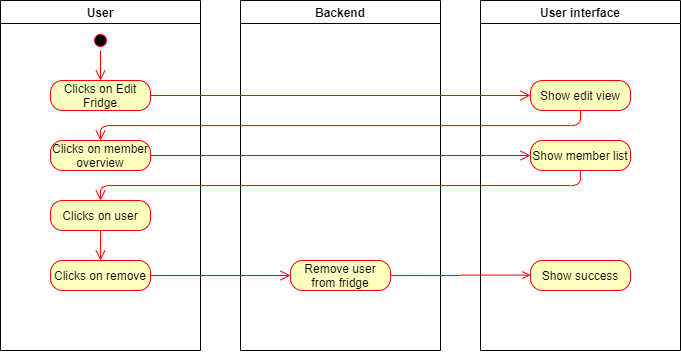

The diagram above was exported from draw.io. Its source (the exported page's mxGraphModel, read from the mxfile embedded in the PNG):
<mxGraphModel dx="1673" dy="876" grid="1" gridSize="10" guides="1" tooltips="1" connect="1" arrows="1" fold="1" page="1" pageScale="1" pageWidth="850" pageHeight="1100" math="0" shadow="0">
  <root>
    <mxCell id="0" />
    <mxCell id="1" parent="0" />
    <mxCell id="owKWawwo8M4LINfI_41p-1" value="User" style="swimlane;" vertex="1" parent="1">
      <mxGeometry x="40" y="20" width="200" height="350" as="geometry" />
    </mxCell>
    <mxCell id="owKWawwo8M4LINfI_41p-2" value="" style="ellipse;html=1;shape=startState;fillColor=#000000;strokeColor=#ff0000;" vertex="1" parent="owKWawwo8M4LINfI_41p-1">
      <mxGeometry x="90" y="30" width="20" height="20" as="geometry" />
    </mxCell>
    <mxCell id="owKWawwo8M4LINfI_41p-3" value="" style="edgeStyle=orthogonalEdgeStyle;html=1;verticalAlign=bottom;endArrow=open;endSize=8;strokeColor=#ff0000;" edge="1" parent="owKWawwo8M4LINfI_41p-1" source="owKWawwo8M4LINfI_41p-2">
      <mxGeometry relative="1" as="geometry">
        <mxPoint x="100" y="80" as="targetPoint" />
      </mxGeometry>
    </mxCell>
    <mxCell id="owKWawwo8M4LINfI_41p-4" value="Clicks on Edit Fridge" style="rounded=1;whiteSpace=wrap;html=1;arcSize=40;fontColor=#000000;fillColor=#ffffc0;strokeColor=#ff0000;" vertex="1" parent="owKWawwo8M4LINfI_41p-1">
      <mxGeometry x="50" y="80" width="100" height="30" as="geometry" />
    </mxCell>
    <mxCell id="owKWawwo8M4LINfI_41p-5" value="Clicks on member overview" style="rounded=1;whiteSpace=wrap;html=1;arcSize=40;fontColor=#000000;fillColor=#ffffc0;strokeColor=#ff0000;" vertex="1" parent="owKWawwo8M4LINfI_41p-1">
      <mxGeometry x="50" y="140" width="100" height="30" as="geometry" />
    </mxCell>
    <mxCell id="owKWawwo8M4LINfI_41p-25" value="Clicks on user" style="rounded=1;whiteSpace=wrap;html=1;arcSize=40;fontColor=#000000;fillColor=#ffffc0;strokeColor=#ff0000;" vertex="1" parent="owKWawwo8M4LINfI_41p-1">
      <mxGeometry x="50" y="200" width="100" height="30" as="geometry" />
    </mxCell>
    <mxCell id="owKWawwo8M4LINfI_41p-31" value="Clicks on remove" style="rounded=1;whiteSpace=wrap;html=1;arcSize=40;fontColor=#000000;fillColor=#ffffc0;strokeColor=#ff0000;" vertex="1" parent="owKWawwo8M4LINfI_41p-1">
      <mxGeometry x="50" y="260" width="100" height="30" as="geometry" />
    </mxCell>
    <mxCell id="owKWawwo8M4LINfI_41p-32" value="" style="edgeStyle=orthogonalEdgeStyle;html=1;verticalAlign=bottom;endArrow=open;endSize=8;strokeColor=#ff0000;exitX=0.5;exitY=1;exitDx=0;exitDy=0;entryX=0.5;entryY=0;entryDx=0;entryDy=0;" edge="1" parent="owKWawwo8M4LINfI_41p-1" source="owKWawwo8M4LINfI_41p-25" target="owKWawwo8M4LINfI_41p-31">
      <mxGeometry relative="1" as="geometry">
        <mxPoint x="-390" y="280" as="targetPoint" />
        <mxPoint x="90" y="250" as="sourcePoint" />
      </mxGeometry>
    </mxCell>
    <mxCell id="owKWawwo8M4LINfI_41p-6" value="Backend" style="swimlane;" vertex="1" parent="1">
      <mxGeometry x="280" y="20" width="200" height="350" as="geometry" />
    </mxCell>
    <mxCell id="owKWawwo8M4LINfI_41p-27" value="" style="edgeStyle=orthogonalEdgeStyle;html=1;verticalAlign=bottom;endArrow=open;endSize=8;strokeColor=#ff0000;exitX=0.5;exitY=1;exitDx=0;exitDy=0;" edge="1" parent="owKWawwo8M4LINfI_41p-6" source="owKWawwo8M4LINfI_41p-22">
      <mxGeometry relative="1" as="geometry">
        <mxPoint x="-140" y="200" as="targetPoint" />
        <mxPoint x="300" y="190" as="sourcePoint" />
      </mxGeometry>
    </mxCell>
    <mxCell id="owKWawwo8M4LINfI_41p-42" value="Remove user from fridge" style="rounded=1;whiteSpace=wrap;html=1;arcSize=40;fontColor=#000000;fillColor=#ffffc0;strokeColor=#ff0000;" vertex="1" parent="owKWawwo8M4LINfI_41p-6">
      <mxGeometry x="50" y="260" width="100" height="30" as="geometry" />
    </mxCell>
    <mxCell id="owKWawwo8M4LINfI_41p-10" value="User interface" style="swimlane;" vertex="1" parent="1">
      <mxGeometry x="520" y="20" width="200" height="350" as="geometry" />
    </mxCell>
    <mxCell id="owKWawwo8M4LINfI_41p-11" value="Show edit view" style="rounded=1;whiteSpace=wrap;html=1;arcSize=40;fontColor=#000000;fillColor=#ffffc0;strokeColor=#ff0000;" vertex="1" parent="owKWawwo8M4LINfI_41p-10">
      <mxGeometry x="50" y="80" width="100" height="30" as="geometry" />
    </mxCell>
    <mxCell id="owKWawwo8M4LINfI_41p-22" value="Show member list" style="rounded=1;whiteSpace=wrap;html=1;arcSize=40;fontColor=#000000;fillColor=#ffffc0;strokeColor=#ff0000;" vertex="1" parent="owKWawwo8M4LINfI_41p-10">
      <mxGeometry x="50" y="140" width="100" height="30" as="geometry" />
    </mxCell>
    <mxCell id="owKWawwo8M4LINfI_41p-44" value="Show success" style="rounded=1;whiteSpace=wrap;html=1;arcSize=40;fontColor=#000000;fillColor=#ffffc0;strokeColor=#ff0000;" vertex="1" parent="owKWawwo8M4LINfI_41p-10">
      <mxGeometry x="50" y="260" width="100" height="30" as="geometry" />
    </mxCell>
    <mxCell id="owKWawwo8M4LINfI_41p-17" value="" style="edgeStyle=orthogonalEdgeStyle;html=1;verticalAlign=bottom;endArrow=open;endSize=8;strokeColor=#ff0000;entryX=0;entryY=0.5;entryDx=0;entryDy=0;" edge="1" parent="1" source="owKWawwo8M4LINfI_41p-4" target="owKWawwo8M4LINfI_41p-11">
      <mxGeometry relative="1" as="geometry">
        <mxPoint x="140" y="190" as="targetPoint" />
      </mxGeometry>
    </mxCell>
    <mxCell id="owKWawwo8M4LINfI_41p-19" value="" style="edgeStyle=orthogonalEdgeStyle;html=1;verticalAlign=bottom;endArrow=open;endSize=8;strokeColor=#ff0000;entryX=0.5;entryY=0;entryDx=0;entryDy=0;exitX=0.5;exitY=1;exitDx=0;exitDy=0;" edge="1" parent="1" source="owKWawwo8M4LINfI_41p-11" target="owKWawwo8M4LINfI_41p-5">
      <mxGeometry relative="1" as="geometry">
        <mxPoint x="630" y="290" as="targetPoint" />
      </mxGeometry>
    </mxCell>
    <mxCell id="owKWawwo8M4LINfI_41p-24" value="" style="edgeStyle=orthogonalEdgeStyle;html=1;verticalAlign=bottom;endArrow=open;endSize=8;strokeColor=#ff0000;entryX=0;entryY=0.5;entryDx=0;entryDy=0;" edge="1" parent="1" source="owKWawwo8M4LINfI_41p-5" target="owKWawwo8M4LINfI_41p-22">
      <mxGeometry relative="1" as="geometry">
        <mxPoint x="-300" y="285" as="targetPoint" />
        <mxPoint x="180" y="240" as="sourcePoint" />
      </mxGeometry>
    </mxCell>
    <mxCell id="owKWawwo8M4LINfI_41p-34" value="" style="edgeStyle=orthogonalEdgeStyle;html=1;verticalAlign=bottom;endArrow=open;endSize=8;strokeColor=#ff0000;exitX=1;exitY=0.5;exitDx=0;exitDy=0;" edge="1" parent="1" source="owKWawwo8M4LINfI_41p-31">
      <mxGeometry relative="1" as="geometry">
        <mxPoint x="330" y="295" as="targetPoint" />
        <mxPoint x="150" y="260" as="sourcePoint" />
      </mxGeometry>
    </mxCell>
    <mxCell id="owKWawwo8M4LINfI_41p-43" style="edgeStyle=orthogonalEdgeStyle;rounded=0;orthogonalLoop=1;jettySize=auto;html=1;exitX=1;exitY=0.5;exitDx=0;exitDy=0;endArrow=open;endFill=0;strokeColor=#FF0000;" edge="1" parent="1" source="owKWawwo8M4LINfI_41p-42">
      <mxGeometry relative="1" as="geometry">
        <mxPoint x="570" y="294.58823529411757" as="targetPoint" />
      </mxGeometry>
    </mxCell>
  </root>
</mxGraphModel>